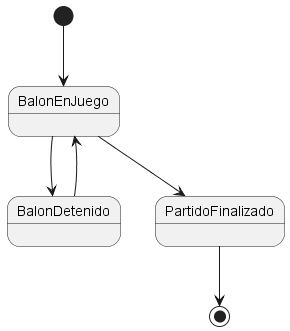

The diagram above was rendered by PlantUML. Its source (embedded in the PNG):
@startuml Football
[*] --> BalonEnJuego
BalonEnJuego --> BalonDetenido
BalonDetenido --> BalonEnJuego
BalonEnJuego --> PartidoFinalizado
PartidoFinalizado --> [*]
@enduml